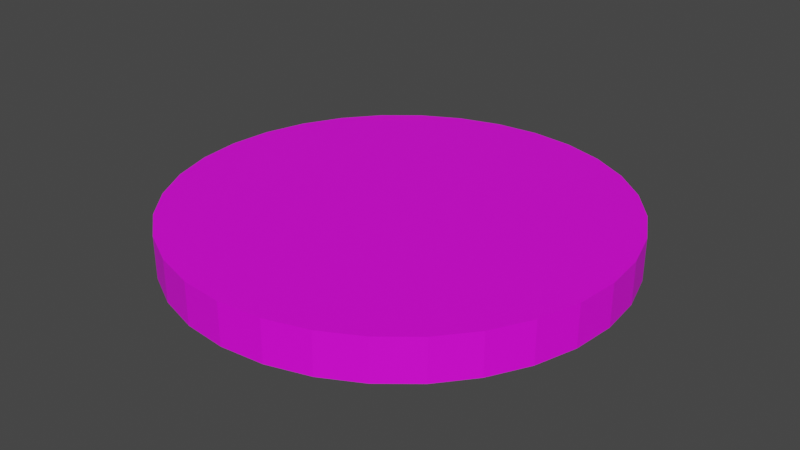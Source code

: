 # Source: moneta.blend  (saved by Blender 2.91.10; exported with 4.5.12 LTS)
import bpy
from mathutils import Matrix  # noqa: F401  (used for matrix-valued properties, if any)

bpy.ops.wm.read_factory_settings(use_empty=True)
scene = bpy.context.scene
scene.name = 'Scene'

# ---- collections
col_collection = bpy.data.collections.new('Collection'); scene.collection.children.link(col_collection)

# ---- images (referenced by path relative to the original .blend; pixels are not part of the script)
import os
ASSET_DIR = os.environ.get("B2B_ASSET_DIR", "")  # directory of the original .blend (textures are referenced by path, not embedded)
HERE = os.path.dirname(os.path.abspath(__file__))  # packed textures are extracted next to this script under _unpacked/

def load_image(name, relpath, width, height, colorspace="sRGB"):
    """Load a texture the original file referenced (path relative to the .blend, or extracted next to this script)."""
    p = next((c for c in (os.path.join(HERE, relpath), os.path.join(ASSET_DIR, relpath)) if relpath and os.path.exists(c)), "")
    if p:
        img = bpy.data.images.load(p, check_existing=True)
        img.name = name
    else:  # same state as the original file: an image datablock whose file is absent (Cycles renders it pink)
        img = bpy.data.images.new(name, width, height)
        img.source = "FILE"
        img.filepath = "//" + (relpath or name)
    img.colorspace_settings.name = colorspace
    return img
img_bakbakbak1_png = load_image('bakbakbak1.png', 'bakbakbak1.png', 1024, 1024, 'sRGB')

# ---- materials (node trees are filled in below, after node groups)
mat_material_001 = bpy.data.materials.new('Material.001')
mat_material_001.use_transparent_shadow = False

# ---- material node trees
mat_material_001.use_nodes = True; mat_material_001.node_tree.nodes.clear()
_N = mat_material_001.node_tree.nodes; _L = mat_material_001.node_tree.links
n0 = _N.new('ShaderNodeOutputMaterial'); n0.name = 'Material Output'; n0.location = (300, 300)
n1 = _N.new('ShaderNodeBsdfPrincipled'); n1.name = 'Principled BSDF'; n1.location = (10, 300)
n1.distribution = 'GGX'
n1.subsurface_method = 'BURLEY'
n1.inputs[3].default_value = 1.45
n1.inputs[27].default_value = (0.0, 0.0, 0.0, 1.0)
n1.inputs[28].default_value = 1.0
n2 = _N.new('ShaderNodeMapping'); n2.name = 'Mapping'; n2.location = (-546, 104)
n2.width = 240
n3 = _N.new('ShaderNodeTexCoord'); n3.name = 'Texture Coordinate'; n3.location = (-746, 87)
n4 = _N.new('ShaderNodeTexImage'); n4.name = 'Image Texture'; n4.location = (-268, 173)
n4.image = img_bakbakbak1_png
_L.new(n1.outputs[0], n0.inputs[0])
_L.new(n2.outputs[0], n4.inputs[0])
_L.new(n3.outputs[2], n2.inputs[0])
_L.new(n4.outputs[0], n1.inputs[0])
n0.is_active_output = True

# ---- world
world_world = bpy.data.worlds.new('World'); scene.world = world_world
world_world.use_nodes = True; world_world.node_tree.nodes.clear()
_N = world_world.node_tree.nodes; _L = world_world.node_tree.links
n0 = _N.new('ShaderNodeOutputWorld'); n0.name = 'World Output'; n0.location = (300, 300)
n1 = _N.new('ShaderNodeBackground'); n1.name = 'Background'; n1.location = (10, 300)
n1.inputs[0].default_value = (0.05088, 0.05088, 0.05088, 1.0)
_L.new(n1.outputs[0], n0.inputs[0])
n0.is_active_output = True
world_world.color = (0.05088, 0.05088, 0.05088)
world_world.use_sun_shadow = False
world_world.sun_shadow_jitter_overblur = 0.0

# ---- meshes
me_cylinder_001 = bpy.data.meshes.new('Cylinder.001')
me_cylinder_001.from_pydata([(4.521e-08, -0.2074, -0.01962), (4.521e-08, -0.2074, 0.01962), (-0.04058, -0.2034, -0.01962), (-0.04058, -0.2034, 0.01962), (-0.0796, -0.1916, -0.01962), (-0.0796, -0.1916, 0.01962), (-0.1156, -0.1724, -0.01962), (-0.1156, -0.1724, 0.01962), (-0.1471, -0.1466, -0.01962), (-0.1471, -0.1466, 0.01962), (-0.1729, -0.1152, -0.01962), (-0.1729, -0.1152, 0.01962), (-0.1922, -0.07936, -0.01962), (-0.1922, -0.07936, 0.01962), (-0.204, -0.04046, -0.01962), (-0.204, -0.04046, 0.01962), (-0.208, 3.753e-07, -0.01962), (-0.208, 3.753e-07, 0.01962), (-0.204, 0.04046, -0.01962), (-0.204, 0.04046, 0.01962), (-0.1922, 0.07936, -0.01962), (-0.1922, 0.07936, 0.01962), (-0.1729, 0.1152, -0.01962), (-0.1729, 0.1152, 0.01962), (-0.1471, 0.1466, -0.01962), (-0.1471, 0.1466, 0.01962), (-0.1156, 0.1724, -0.01962), (-0.1156, 0.1724, 0.01962), (-0.0796, 0.1916, -0.01962), (-0.0796, 0.1916, 0.01962), (-0.04058, 0.2034, -0.01962), (-0.04058, 0.2034, 0.01962), (1.13e-07, 0.2074, -0.01962), (1.13e-07, 0.2074, 0.01962), (0.04058, 0.2034, -0.01962), (0.04058, 0.2034, 0.01962), (0.0796, 0.1916, -0.01962), (0.0796, 0.1916, 0.01962), (0.1156, 0.1724, -0.01962), (0.1156, 0.1724, 0.01962), (0.1471, 0.1466, -0.01962), (0.1471, 0.1466, 0.01962), (0.1729, 0.1152, -0.01962), (0.1729, 0.1152, 0.01962), (0.1922, 0.07936, -0.01962), (0.1922, 0.07936, 0.01962), (0.204, 0.04046, -0.01962), (0.204, 0.04046, 0.01962), (0.208, 1.907e-07, -0.01962), (0.208, 1.907e-07, 0.01962), (0.204, -0.04046, -0.01962), (0.204, -0.04046, 0.01962), (0.1922, -0.07936, -0.01962), (0.1922, -0.07936, 0.01962), (0.1729, -0.1152, -0.01962), (0.1729, -0.1152, 0.01962), (0.1471, -0.1466, -0.01962), (0.1471, -0.1466, 0.01962), (0.1156, -0.1724, -0.01962), (0.1156, -0.1724, 0.01962), (0.0796, -0.1916, -0.01962), (0.0796, -0.1916, 0.01962), (0.04058, -0.2034, -0.01962), (0.04058, -0.2034, 0.01962)], [], [(0, 1, 3, 2), (2, 3, 5, 4), (4, 5, 7, 6), (6, 7, 9, 8), (8, 9, 11, 10), (10, 11, 13, 12), (12, 13, 15, 14), (14, 15, 17, 16), (16, 17, 19, 18), (18, 19, 21, 20), (20, 21, 23, 22), (22, 23, 25, 24), (24, 25, 27, 26), (26, 27, 29, 28), (28, 29, 31, 30), (30, 31, 33, 32), (32, 33, 35, 34), (34, 35, 37, 36), (36, 37, 39, 38), (38, 39, 41, 40), (40, 41, 43, 42), (42, 43, 45, 44), (44, 45, 47, 46), (46, 47, 49, 48), (48, 49, 51, 50), (50, 51, 53, 52), (52, 53, 55, 54), (54, 55, 57, 56), (56, 57, 59, 58), (58, 59, 61, 60), (3, 1, 63, 61, 59, 57, 55, 53, 51, 49, 47, 45, 43, 41, 39, 37, 35, 33, 31, 29, 27, 25, 23, 21, 19, 17, 15, 13, 11, 9, 7, 5), (60, 61, 63, 62), (62, 63, 1, 0), (0, 2, 4, 6, 8, 10, 12, 14, 16, 18, 20, 22, 24, 26, 28, 30, 32, 34, 36, 38, 40, 42, 44, 46, 48, 50, 52, 54, 56, 58, 60, 62)])
_uv = me_cylinder_001.uv_layers.new(name='UVMap')
_uv.uv.foreach_set('vector', [0.0535, 0.7218, 0.007376, 0.7218, 0.007376, 0.7688, 0.0535, 0.7688, 0.0535, 0.7688, 0.007376, 0.7688, 0.007376, 0.8131, 0.0535, 0.8131, 0.0535, 0.8131, 0.007376, 0.8131, 0.007376, 0.8529, 0.0535, 0.8529, 0.0535, 0.8529, 0.007376, 0.8529, 0.007376, 0.8868, 0.0535, 0.8868, 0.1753, 0.5088, 0.1291, 0.5088, 0.1291, 0.5426, 0.1753, 0.5426, 0.1753, 0.5426, 0.1291, 0.5426, 0.1291, 0.5823, 0.1753, 0.5823, 0.1753, 0.5823, 0.1291, 0.5823, 0.1291, 0.6265, 0.1753, 0.6265, 0.1753, 0.6265, 0.1291, 0.6265, 0.1291, 0.6733, 0.1753, 0.6733, 0.1753, 0.6733, 0.1291, 0.6733, 0.1291, 0.7211, 0.1753, 0.7211, 0.1753, 0.7211, 0.1291, 0.7211, 0.1291, 0.768, 0.1753, 0.768, 0.1753, 0.768, 0.1291, 0.768, 0.1291, 0.8122, 0.1753, 0.8122, 0.1753, 0.8122, 0.1291, 0.8122, 0.1291, 0.8519, 0.1753, 0.8519, 0.06826, 0.853, 0.1144, 0.853, 0.1144, 0.8191, 0.06826, 0.8191, 0.06826, 0.8191, 0.1144, 0.8191, 0.1144, 0.7792, 0.06826, 0.7792, 0.06826, 0.7792, 0.1144, 0.7792, 0.1144, 0.7349, 0.06826, 0.7349, 0.06826, 0.7349, 0.1144, 0.7349, 0.1144, 0.6879, 0.06826, 0.6879, 0.06826, 0.6879, 0.1144, 0.6879, 0.1144, 0.6399, 0.06826, 0.6399, 0.06826, 0.6399, 0.1144, 0.6399, 0.1144, 0.5929, 0.06826, 0.5929, 0.06826, 0.5929, 0.1144, 0.5929, 0.1144, 0.5487, 0.06826, 0.5487, 0.06826, 0.5487, 0.1144, 0.5487, 0.1144, 0.5088, 0.06826, 0.5088, 0.2361, 0.5088, 0.19, 0.5088, 0.19, 0.5486, 0.2361, 0.5486, 0.2361, 0.5486, 0.19, 0.5486, 0.19, 0.5927, 0.2361, 0.5927, 0.2361, 0.5927, 0.19, 0.5927, 0.19, 0.6396, 0.2361, 0.6396, 0.2361, 0.6396, 0.19, 0.6396, 0.19, 0.6874, 0.2361, 0.6874, 0.2361, 0.6874, 0.19, 0.6874, 0.19, 0.7343, 0.2361, 0.7343, 0.2361, 0.7343, 0.19, 0.7343, 0.19, 0.7784, 0.2361, 0.7784, 0.2361, 0.7784, 0.19, 0.7784, 0.19, 0.8182, 0.2361, 0.8182, 0.0535, 0.5088, 0.007376, 0.5088, 0.007376, 0.5427, 0.0535, 0.5427, 0.0535, 0.5427, 0.007376, 0.5427, 0.007376, 0.5825, 0.0535, 0.5825, 0.0535, 0.5825, 0.007376, 0.5825, 0.007376, 0.6268, 0.0535, 0.6268, 0.4926, 0.2748, 0.4926, 0.2269, 0.4833, 0.1799, 0.465, 0.1356, 0.4385, 0.09572, 0.4047, 0.0618, 0.3649, 0.03515, 0.3208, 0.01678, 0.2739, 0.007404, 0.2261, 0.007376, 0.1792, 0.0167, 0.1351, 0.03502, 0.09534, 0.06162, 0.06154, 0.0955, 0.03499, 0.1353, 0.0167, 0.1796, 0.007376, 0.2266, 0.007376, 0.2745, 0.0167, 0.3216, 0.03499, 0.3659, 0.06154, 0.4057, 0.09534, 0.4396, 0.1351, 0.4663, 0.1792, 0.4847, 0.2261, 0.494, 0.2739, 0.4941, 0.3208, 0.4847, 0.3649, 0.4664, 0.4047, 0.4398, 0.4385, 0.406, 0.465, 0.3661, 0.4833, 0.3218, 0.0535, 0.6268, 0.007376, 0.6268, 0.007376, 0.6738, 0.0535, 0.6738, 0.0535, 0.6738, 0.007376, 0.6738, 0.007376, 0.7218, 0.0535, 0.7218, 0.9926, 0.2745, 0.9926, 0.2266, 0.9833, 0.1796, 0.965, 0.1353, 0.9385, 0.0955, 0.9047, 0.06162, 0.8649, 0.03502, 0.8208, 0.0167, 0.7739, 0.007376, 0.7261, 0.007404, 0.6792, 0.01678, 0.6351, 0.03515, 0.5953, 0.0618, 0.5615, 0.09572, 0.535, 0.1356, 0.5167, 0.1799, 0.5074, 0.2269, 0.5074, 0.2748, 0.5167, 0.3218, 0.535, 0.3661, 0.5615, 0.406, 0.5953, 0.4398, 0.6351, 0.4664, 0.6792, 0.4847, 0.7261, 0.4941, 0.7739, 0.494, 0.8208, 0.4847, 0.8649, 0.4663, 0.9047, 0.4396, 0.9385, 0.4057, 0.965, 0.3659, 0.9833, 0.3216])
me_cylinder_001.materials.append(mat_material_001)
me_cylinder_001.use_remesh_fix_poles = True
me_cylinder_001.use_remesh_preserve_attributes = False
me_cylinder_001.use_mirror_vertex_groups = False
me_cylinder_001.update()

# ---- objects
ob_cylinder_001 = bpy.data.objects.new('Cylinder.001', me_cylinder_001)

# ---- transforms, parenting, visibility, modifiers, constraints
ob_cylinder_001.location = (0.0, 0.0, 0.0)
ob_cylinder_001.lineart.crease_threshold = 0.0

# ---- collection membership
col_collection.objects.link(ob_cylinder_001)

# ---- scene / render settings (as saved in the file)
scene.frame_start = 1; scene.frame_end = 250; scene.frame_set(1)
scene.render.engine = 'BLENDER_EEVEE_NEXT'
scene.cycles.use_denoising = False
scene.cycles.samples = 128
scene.cycles.sampling_pattern = 'TABULATED_SOBOL'
scene.cycles.use_adaptive_sampling = False
scene.cycles.use_light_tree = False
scene.cycles.bake_type = 'DIFFUSE'
scene.view_settings.view_transform = 'Filmic'
bpy.context.view_layer.update()

# ---- added for rendering (the .blend has no active camera and no usable light): camera, sun
cam_auto = bpy.data.cameras.new('AutoCamera')
cam_auto.lens = 50.0
cam_auto.sensor_width = 36.0
cam_auto.clip_end = 1000.0
ob_auto_camera = bpy.data.objects.new('AutoCamera', cam_auto)
scene.collection.objects.link(ob_auto_camera)
ob_auto_camera.location = (0.544733, -0.653679, 0.435786)
ob_auto_camera.rotation_euler = (1.09748, -7.21219e-08, 0.694738)
scene.camera = ob_auto_camera
light_auto_sun = bpy.data.lights.new('AutoSun', 'SUN')
light_auto_sun.energy = 3.0
light_auto_sun.angle = 0.0523599
ob_auto_sun = bpy.data.objects.new('AutoSun', light_auto_sun)
scene.collection.objects.link(ob_auto_sun)
ob_auto_sun.rotation_euler = (0.872665, 0.174533, 0.523599)
bpy.context.view_layer.update()
